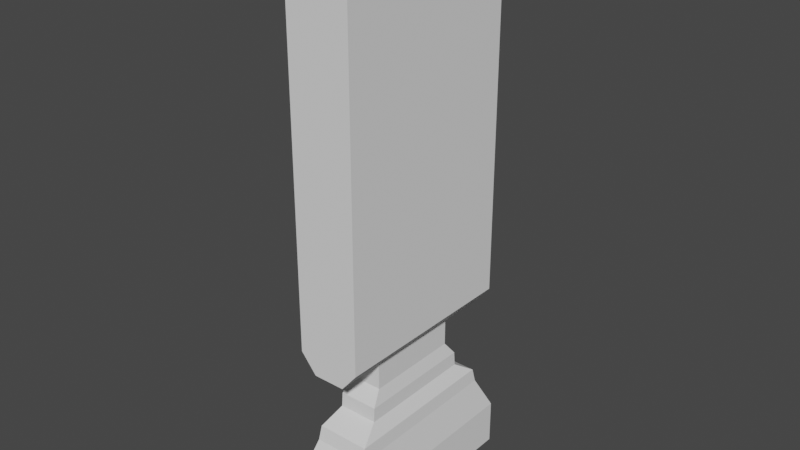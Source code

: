 # Source: DialogueScreen.blend  (saved by Blender 2.90.8; exported with 4.5.12 LTS)
import bpy
from mathutils import Matrix  # noqa: F401  (used for matrix-valued properties, if any)

bpy.ops.wm.read_factory_settings(use_empty=True)
scene = bpy.context.scene
scene.name = 'Scene'

# ---- collections
col_collection = bpy.data.collections.new('Collection'); scene.collection.children.link(col_collection)

# ---- world
world_world = bpy.data.worlds.new('World'); scene.world = world_world
world_world.use_nodes = True; world_world.node_tree.nodes.clear()
_N = world_world.node_tree.nodes; _L = world_world.node_tree.links
n0 = _N.new('ShaderNodeOutputWorld'); n0.name = 'World Output'; n0.location = (300, 300)
n1 = _N.new('ShaderNodeBackground'); n1.name = 'Background'; n1.location = (10, 300)
n1.inputs[0].default_value = (0.05088, 0.05088, 0.05088, 1.0)
_L.new(n1.outputs[0], n0.inputs[0])
n0.is_active_output = True
world_world.color = (0.05088, 0.05088, 0.05088)
world_world.use_sun_shadow = False
world_world.sun_shadow_jitter_overblur = 0.0

# ---- meshes
me_cube_001 = bpy.data.meshes.new('Cube.001')
me_cube_001.from_pydata([(-0.198, -0.6464, -1.396), (-0.198, -0.6464, 1.396), (-0.198, 0.6464, -1.396), (-0.198, 0.6464, 1.396), (0.1519, -0.8517, -1.602), (0.1519, -0.8517, 1.602), (0.1519, 0.8517, -1.602), (0.1519, 0.8517, 1.602), (-0.4029, 0.8517, -1.602), (-0.4029, -0.8517, -1.602), (-0.4029, -0.8517, 1.602), (-0.4029, 0.8517, 1.602), (-0.4029, 0.7324, -1.482), (-0.4029, -0.7324, -1.482), (-0.4029, -0.7324, 1.482), (-0.4029, 0.7324, 1.482), (-0.2642, 0.8517, -1.77), (-0.2642, -0.8517, -1.77), (0.01322, -0.4259, -2.002), (0.01322, -0.8517, -1.77), (0.01322, 0.8517, -1.77), (0.01322, 0.4259, -2.002), (-0.2642, -0.4259, -2.002), (-0.2642, 0.4259, -2.002), (-0.4029, -0.4259, -1.602), (-0.4029, -0.4259, 1.727), (0.1519, -0.4259, 1.727), (-0.4029, -0.3662, -1.482), (-0.198, -0.3232, -1.396), (0.1519, -0.4259, -1.602), (-0.2642, -0.4259, -1.77), (-0.198, -0.3232, 1.396), (-0.4029, -0.3662, 1.482), (0.01322, -0.4259, -1.77), (-0.4029, 0.4259, 1.727), (0.1519, 0.4259, -1.602), (0.1519, 0.4259, 1.727), (-0.4029, 0.3662, 1.482), (-0.198, 0.3232, 1.396), (0.01322, 0.4259, -1.77), (-0.2642, 0.4259, -1.77), (-0.4029, 0.4259, -1.602), (-0.198, 0.3232, -1.396), (-0.4029, 0.3662, -1.482), (0.116, 0.7413, -2.502), (-0.3669, 0.7413, -2.502), (-0.3669, -0.7413, -2.502), (0.116, -0.7413, -2.502), (0.1751, 0.9228, -3.226), (-0.426, 0.9228, -3.226), (-0.426, -0.9228, -3.226), (0.1751, -0.9228, -3.226), (0.1751, -0.9228, -2.827), (0.1751, 0.9228, -2.827), (-0.426, 0.9228, -2.827), (-0.426, -0.9228, -2.827), (0.04688, 0.5292, -2.252), (-0.2978, 0.5292, -2.252), (-0.2978, -0.5292, -2.252), (0.04688, -0.5292, -2.252), (-0.2954, 0.5217, -2.127), (0.04442, -0.5217, -2.127), (0.04442, 0.5217, -2.127), (-0.2954, -0.5217, -2.127), (0.1068, 0.7133, -2.377), (-0.3578, -0.7133, -2.377), (-0.3578, 0.7133, -2.377), (0.1068, -0.7133, -2.377)], [], [(42, 38, 3, 2), (29, 33, 39, 35), (29, 26, 5, 4), (5, 10, 9, 17, 19, 4), (33, 29, 4, 19), (40, 30, 24, 41), (43, 12, 8, 41), (14, 13, 9, 10), (32, 14, 10, 25), (12, 15, 11, 8), (42, 2, 12, 43), (1, 0, 13, 14), (31, 1, 14, 32), (2, 3, 15, 12), (0, 28, 27, 13), (66, 64, 44, 45), (31, 38, 42, 28), (43, 41, 24, 27), (30, 40, 23, 22), (24, 30, 17, 9), (30, 33, 19, 17), (32, 25, 34, 37), (26, 25, 10, 5), (11, 7, 6, 20, 16, 8), (36, 26, 29, 35), (25, 26, 36, 34), (42, 43, 27, 28), (13, 27, 24, 9), (0, 1, 31, 28), (39, 33, 18, 21), (15, 37, 34, 11), (16, 20, 39, 40), (8, 16, 40, 41), (20, 6, 35, 39), (6, 7, 36, 35), (40, 39, 21, 23), (3, 38, 37, 15), (7, 11, 34, 36), (33, 30, 22, 18), (31, 32, 37, 38), (53, 52, 51, 48), (67, 65, 46, 47), (64, 67, 47, 44), (65, 66, 45, 46), (48, 51, 50, 49), (54, 53, 48, 49), (52, 55, 50, 51), (55, 54, 49, 50), (46, 45, 54, 55), (47, 46, 55, 52), (45, 44, 53, 54), (44, 47, 52, 53), (63, 60, 57, 58), (62, 61, 59, 56), (61, 63, 58, 59), (60, 62, 56, 57), (23, 21, 62, 60), (18, 22, 63, 61), (21, 18, 61, 62), (22, 23, 60, 63), (58, 57, 66, 65), (56, 59, 67, 64), (59, 58, 65, 67), (57, 56, 64, 66)])
_uv = me_cube_001.uv_layers.new(name='UVMap')
_uv.uv.foreach_set('vector', [0.391, 0.1724, 0.609, 0.1724, 0.609, 0.2199, 0.391, 0.2199, 0.375, 0.6875, 0.3125, 0.6875, 0.3125, 0.5625, 0.375, 0.5625, 0.375, 0.6875, 0.625, 0.6875, 0.625, 0.75, 0.375, 0.75, 0.625, 0.75, 0.625, 1.0, 0.375, 1.0, 0.375, 0.9375, 0.375, 0.8125, 0.375, 0.75, 0.3125, 0.6875, 0.375, 0.6875, 0.375, 0.75, 0.3125, 0.75, 0.1875, 0.5625, 0.1875, 0.6875, 0.125, 0.6875, 0.125, 0.5625, 0.3843, 0.1787, 0.3843, 0.2325, 0.375, 0.25, 0.375, 0.1875, 0.6157, 0.01751, 0.3843, 0.01751, 0.375, 0.0, 0.625, 0.0, 0.6157, 0.07126, 0.6157, 0.01751, 0.625, 0.0, 0.625, 0.0625, 0.3843, 0.2325, 0.6157, 0.2325, 0.625, 0.25, 0.375, 0.25, 0.391, 0.1724, 0.391, 0.2199, 0.3843, 0.2325, 0.3843, 0.1787, 0.609, 0.03013, 0.391, 0.03013, 0.3843, 0.01751, 0.6157, 0.01751, 0.609, 0.07757, 0.609, 0.03013, 0.6157, 0.01751, 0.6157, 0.07126, 0.391, 0.2199, 0.609, 0.2199, 0.6157, 0.2325, 0.3843, 0.2325, 0.391, 0.03013, 0.391, 0.07757, 0.3843, 0.07126, 0.3843, 0.01751, 0.1875, 0.5625, 0.3125, 0.5625, 0.3125, 0.5625, 0.1875, 0.5625, 0.609, 0.07757, 0.609, 0.1724, 0.391, 0.1724, 0.391, 0.07757, 0.3843, 0.1787, 0.375, 0.1875, 0.375, 0.0625, 0.3843, 0.07126, 0.1875, 0.6875, 0.1875, 0.5625, 0.1875, 0.5625, 0.1875, 0.6875, 0.125, 0.6875, 0.1875, 0.6875, 0.1875, 0.75, 0.125, 0.75, 0.1875, 0.6875, 0.3125, 0.6875, 0.3125, 0.75, 0.1875, 0.75, 0.6157, 0.07126, 0.625, 0.0625, 0.625, 0.1875, 0.6157, 0.1787, 0.625, 0.6875, 0.875, 0.6875, 0.875, 0.75, 0.625, 0.75, 0.625, 0.25, 0.625, 0.5, 0.375, 0.5, 0.375, 0.4375, 0.375, 0.3125, 0.375, 0.25, 0.625, 0.5625, 0.625, 0.6875, 0.375, 0.6875, 0.375, 0.5625, 0.875, 0.6875, 0.625, 0.6875, 0.625, 0.5625, 0.875, 0.5625, 0.391, 0.1724, 0.3843, 0.1787, 0.3843, 0.07126, 0.391, 0.07757, 0.3843, 0.01751, 0.3843, 0.07126, 0.375, 0.0625, 0.375, 0.0, 0.391, 0.03013, 0.609, 0.03013, 0.609, 0.07757, 0.391, 0.07757, 0.3125, 0.5625, 0.3125, 0.6875, 0.3125, 0.6875, 0.3125, 0.5625, 0.6157, 0.2325, 0.6157, 0.1787, 0.625, 0.1875, 0.625, 0.25, 0.1875, 0.5, 0.3125, 0.5, 0.3125, 0.5625, 0.1875, 0.5625, 0.125, 0.5, 0.1875, 0.5, 0.1875, 0.5625, 0.125, 0.5625, 0.3125, 0.5, 0.375, 0.5, 0.375, 0.5625, 0.3125, 0.5625, 0.375, 0.5, 0.625, 0.5, 0.625, 0.5625, 0.375, 0.5625, 0.1875, 0.5625, 0.3125, 0.5625, 0.3125, 0.5625, 0.1875, 0.5625, 0.609, 0.2199, 0.609, 0.1724, 0.6157, 0.1787, 0.6157, 0.2325, 0.625, 0.5, 0.875, 0.5, 0.875, 0.5625, 0.625, 0.5625, 0.3125, 0.6875, 0.1875, 0.6875, 0.1875, 0.6875, 0.3125, 0.6875, 0.609, 0.07757, 0.6157, 0.07126, 0.6157, 0.1787, 0.609, 0.1724, 0.3125, 0.5625, 0.3125, 0.6875, 0.3125, 0.6875, 0.3125, 0.5625, 0.3125, 0.6875, 0.1875, 0.6875, 0.1875, 0.6875, 0.3125, 0.6875, 0.3125, 0.5625, 0.3125, 0.6875, 0.3125, 0.6875, 0.3125, 0.5625, 0.1875, 0.6875, 0.1875, 0.5625, 0.1875, 0.5625, 0.1875, 0.6875, 0.3125, 0.5625, 0.3125, 0.6875, 0.1875, 0.6875, 0.1875, 0.5625, 0.1875, 0.5625, 0.3125, 0.5625, 0.3125, 0.5625, 0.1875, 0.5625, 0.3125, 0.6875, 0.1875, 0.6875, 0.1875, 0.6875, 0.3125, 0.6875, 0.1875, 0.6875, 0.1875, 0.5625, 0.1875, 0.5625, 0.1875, 0.6875, 0.1875, 0.6875, 0.1875, 0.5625, 0.1875, 0.5625, 0.1875, 0.6875, 0.3125, 0.6875, 0.1875, 0.6875, 0.1875, 0.6875, 0.3125, 0.6875, 0.1875, 0.5625, 0.3125, 0.5625, 0.3125, 0.5625, 0.1875, 0.5625, 0.3125, 0.5625, 0.3125, 0.6875, 0.3125, 0.6875, 0.3125, 0.5625, 0.1875, 0.6875, 0.1875, 0.5625, 0.1875, 0.5625, 0.1875, 0.6875, 0.3125, 0.5625, 0.3125, 0.6875, 0.3125, 0.6875, 0.3125, 0.5625, 0.3125, 0.6875, 0.1875, 0.6875, 0.1875, 0.6875, 0.3125, 0.6875, 0.1875, 0.5625, 0.3125, 0.5625, 0.3125, 0.5625, 0.1875, 0.5625, 0.1875, 0.5625, 0.3125, 0.5625, 0.3125, 0.5625, 0.1875, 0.5625, 0.3125, 0.6875, 0.1875, 0.6875, 0.1875, 0.6875, 0.3125, 0.6875, 0.3125, 0.5625, 0.3125, 0.6875, 0.3125, 0.6875, 0.3125, 0.5625, 0.1875, 0.6875, 0.1875, 0.5625, 0.1875, 0.5625, 0.1875, 0.6875, 0.1875, 0.6875, 0.1875, 0.5625, 0.1875, 0.5625, 0.1875, 0.6875, 0.3125, 0.5625, 0.3125, 0.6875, 0.3125, 0.6875, 0.3125, 0.5625, 0.3125, 0.6875, 0.1875, 0.6875, 0.1875, 0.6875, 0.3125, 0.6875, 0.1875, 0.5625, 0.3125, 0.5625, 0.3125, 0.5625, 0.1875, 0.5625])
me_cube_001.use_remesh_fix_poles = True
me_cube_001.use_remesh_preserve_attributes = False
me_cube_001.use_mirror_vertex_groups = False
me_cube_001.update()

# ---- objects
ob_cube = bpy.data.objects.new('Cube', me_cube_001)

# ---- transforms, parenting, visibility, modifiers, constraints
ob_cube.location = (0.0, -0.1947, 3.0)
ob_cube.lineart.crease_threshold = 0.0

# ---- collection membership
col_collection.objects.link(ob_cube)

# ---- scene / render settings (as saved in the file)
scene.frame_start = 1; scene.frame_end = 250; scene.frame_set(1)
scene.render.engine = 'BLENDER_EEVEE_NEXT'
scene.cycles.use_denoising = False
scene.cycles.samples = 128
scene.cycles.sampling_pattern = 'TABULATED_SOBOL'
scene.cycles.use_adaptive_sampling = False
scene.cycles.use_light_tree = False
scene.view_settings.view_transform = 'Filmic'
bpy.context.view_layer.update()

# ---- added for rendering (the .blend has no active camera and no usable light): camera, sun
cam_auto = bpy.data.cameras.new('AutoCamera')
cam_auto.lens = 50.0
cam_auto.sensor_width = 36.0
cam_auto.clip_end = 1000.0
ob_auto_camera = bpy.data.objects.new('AutoCamera', cam_auto)
scene.collection.objects.link(ob_auto_camera)
ob_auto_camera.location = (4.7964, -6.10099, 6.18774)
ob_auto_camera.rotation_euler = (1.09748, -7.21219e-08, 0.694738)
scene.camera = ob_auto_camera
light_auto_sun = bpy.data.lights.new('AutoSun', 'SUN')
light_auto_sun.energy = 3.0
light_auto_sun.angle = 0.0523599
ob_auto_sun = bpy.data.objects.new('AutoSun', light_auto_sun)
scene.collection.objects.link(ob_auto_sun)
ob_auto_sun.rotation_euler = (0.872665, 0.174533, 0.523599)
bpy.context.view_layer.update()
